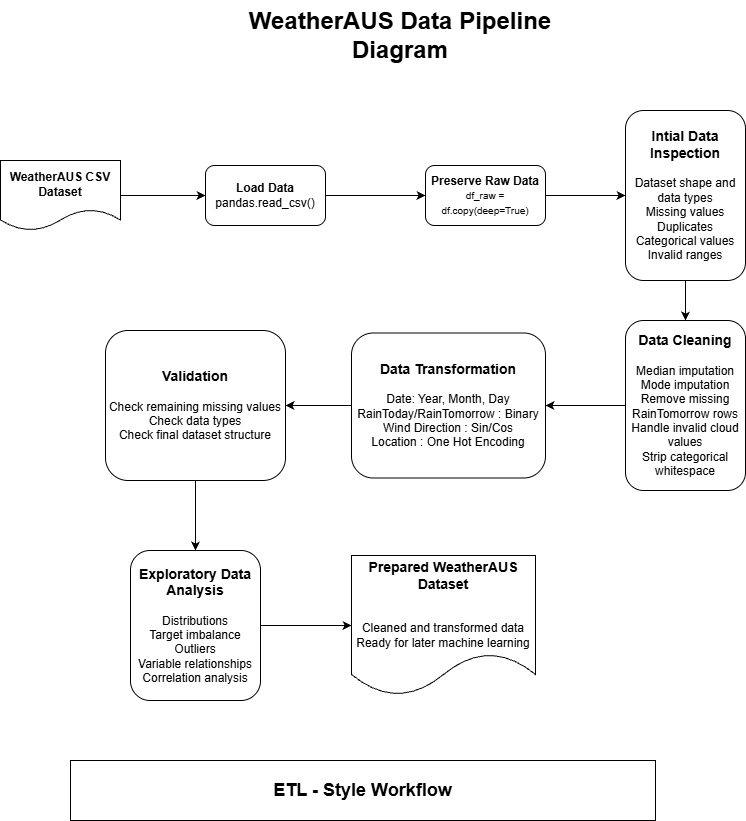

The diagram above was exported from draw.io. Its source (the exported page's mxGraphModel, read from the mxfile embedded in the PNG):
<mxGraphModel dx="1688" dy="772" grid="1" gridSize="10" guides="1" tooltips="1" connect="1" arrows="1" fold="1" page="1" pageScale="1" pageWidth="827" pageHeight="1169" math="0" shadow="0">
  <root>
    <mxCell id="0" />
    <mxCell id="1" parent="0" />
    <mxCell id="59nErtiR720pY2Uk2Yeg-20" edge="1" parent="1" source="59nErtiR720pY2Uk2Yeg-2" style="edgeStyle=orthogonalEdgeStyle;rounded=0;orthogonalLoop=1;jettySize=auto;html=1;" target="59nErtiR720pY2Uk2Yeg-3" value="">
      <mxGeometry relative="1" as="geometry" />
    </mxCell>
    <mxCell id="59nErtiR720pY2Uk2Yeg-2" parent="1" style="shape=document;whiteSpace=wrap;html=1;boundedLbl=1;" value="&lt;b&gt;WeatherAUS CSV Dataset&lt;/b&gt;" vertex="1">
      <mxGeometry height="70" width="120" x="40" y="180" as="geometry" />
    </mxCell>
    <mxCell id="59nErtiR720pY2Uk2Yeg-21" edge="1" parent="1" source="59nErtiR720pY2Uk2Yeg-3" style="edgeStyle=orthogonalEdgeStyle;rounded=0;orthogonalLoop=1;jettySize=auto;html=1;" target="59nErtiR720pY2Uk2Yeg-5" value="">
      <mxGeometry relative="1" as="geometry" />
    </mxCell>
    <mxCell id="59nErtiR720pY2Uk2Yeg-3" parent="1" style="rounded=1;whiteSpace=wrap;html=1;" value="&lt;b&gt;Load Data&lt;/b&gt;&lt;div&gt;pandas.read_csv()&lt;/div&gt;" vertex="1">
      <mxGeometry height="60" width="120" x="245" y="185" as="geometry" />
    </mxCell>
    <mxCell id="59nErtiR720pY2Uk2Yeg-23" edge="1" parent="1" source="59nErtiR720pY2Uk2Yeg-4" style="edgeStyle=orthogonalEdgeStyle;rounded=0;orthogonalLoop=1;jettySize=auto;html=1;" target="59nErtiR720pY2Uk2Yeg-6" value="">
      <mxGeometry relative="1" as="geometry" />
    </mxCell>
    <mxCell id="59nErtiR720pY2Uk2Yeg-4" parent="1" style="rounded=1;whiteSpace=wrap;html=1;" value="&lt;font style=&quot;font-size: 14px;&quot;&gt;&lt;b&gt;Intial Data Inspection&lt;/b&gt;&lt;/font&gt;&lt;div&gt;&lt;br&gt;&lt;/div&gt;&lt;div&gt;Dataset shape and data types&lt;br&gt;Missing values&lt;br&gt;Duplicates&lt;br&gt;Categorical values&lt;br&gt;Invalid ranges&lt;/div&gt;" vertex="1">
      <mxGeometry height="170" width="120" x="665" y="130" as="geometry" />
    </mxCell>
    <mxCell id="59nErtiR720pY2Uk2Yeg-22" edge="1" parent="1" source="59nErtiR720pY2Uk2Yeg-5" style="edgeStyle=orthogonalEdgeStyle;rounded=0;orthogonalLoop=1;jettySize=auto;html=1;" target="59nErtiR720pY2Uk2Yeg-4" value="">
      <mxGeometry relative="1" as="geometry" />
    </mxCell>
    <mxCell id="59nErtiR720pY2Uk2Yeg-5" parent="1" style="rounded=1;whiteSpace=wrap;html=1;" value="&lt;b&gt;Preserve Raw Data&lt;/b&gt;&lt;div&gt;&lt;font style=&quot;font-size: 10px;&quot;&gt;df_raw = df.copy(deep=True)&lt;/font&gt;&lt;/div&gt;" vertex="1">
      <mxGeometry height="60" width="120" x="465" y="185" as="geometry" />
    </mxCell>
    <mxCell id="59nErtiR720pY2Uk2Yeg-24" edge="1" parent="1" source="59nErtiR720pY2Uk2Yeg-6" style="edgeStyle=orthogonalEdgeStyle;rounded=0;orthogonalLoop=1;jettySize=auto;html=1;" target="59nErtiR720pY2Uk2Yeg-7" value="">
      <mxGeometry relative="1" as="geometry" />
    </mxCell>
    <mxCell id="59nErtiR720pY2Uk2Yeg-6" parent="1" style="rounded=1;whiteSpace=wrap;html=1;" value="&lt;b&gt;&lt;font style=&quot;font-size: 14px;&quot;&gt;Data Cleaning&lt;/font&gt;&lt;/b&gt;&lt;div&gt;&lt;br&gt;&lt;/div&gt;&lt;div&gt;Median imputation&lt;br/&gt;Mode imputation&lt;br/&gt;Remove missing RainTomorrow rows&lt;br/&gt;Handle invalid cloud values&lt;br/&gt;Strip categorical whitespace&lt;/div&gt;" vertex="1">
      <mxGeometry height="170" width="120" x="665" y="340" as="geometry" />
    </mxCell>
    <mxCell id="59nErtiR720pY2Uk2Yeg-25" edge="1" parent="1" source="59nErtiR720pY2Uk2Yeg-7" style="edgeStyle=orthogonalEdgeStyle;rounded=0;orthogonalLoop=1;jettySize=auto;html=1;" target="59nErtiR720pY2Uk2Yeg-8" value="">
      <mxGeometry relative="1" as="geometry" />
    </mxCell>
    <mxCell id="59nErtiR720pY2Uk2Yeg-7" parent="1" style="rounded=1;whiteSpace=wrap;html=1;" value="&lt;font style=&quot;font-size: 14px;&quot;&gt;&lt;b&gt;Data Transformation&lt;/b&gt;&lt;/font&gt;&lt;div&gt;&lt;br&gt;&lt;/div&gt;&lt;div&gt;Date: Year, Month, Day&lt;/div&gt;&lt;div&gt;RainToday/RainTomorrow : Binary&lt;/div&gt;&lt;div&gt;Wind Direction : Sin/Cos&lt;/div&gt;&lt;div&gt;Location : One Hot Encoding&lt;/div&gt;" vertex="1">
      <mxGeometry height="145" width="194" x="391" y="352.5" as="geometry" />
    </mxCell>
    <mxCell id="59nErtiR720pY2Uk2Yeg-26" edge="1" parent="1" source="59nErtiR720pY2Uk2Yeg-8" style="edgeStyle=orthogonalEdgeStyle;rounded=0;orthogonalLoop=1;jettySize=auto;html=1;" target="59nErtiR720pY2Uk2Yeg-9" value="">
      <mxGeometry relative="1" as="geometry" />
    </mxCell>
    <mxCell id="59nErtiR720pY2Uk2Yeg-8" parent="1" style="rounded=1;whiteSpace=wrap;html=1;" value="&lt;b&gt;&lt;font style=&quot;font-size: 14px;&quot;&gt;Validation&lt;/font&gt;&lt;/b&gt;&lt;div&gt;&lt;br&gt;&lt;/div&gt;&lt;div&gt;Check remaining missing values&lt;br/&gt;Check data types&lt;br/&gt;Check final dataset structure&lt;/div&gt;" vertex="1">
      <mxGeometry height="150" width="180" x="145" y="350" as="geometry" />
    </mxCell>
    <mxCell id="59nErtiR720pY2Uk2Yeg-27" edge="1" parent="1" source="59nErtiR720pY2Uk2Yeg-9" style="edgeStyle=orthogonalEdgeStyle;rounded=0;orthogonalLoop=1;jettySize=auto;html=1;" target="59nErtiR720pY2Uk2Yeg-10" value="">
      <mxGeometry relative="1" as="geometry" />
    </mxCell>
    <mxCell id="59nErtiR720pY2Uk2Yeg-9" parent="1" style="rounded=1;whiteSpace=wrap;html=1;" value="&lt;b&gt;&lt;font style=&quot;font-size: 14px;&quot;&gt;Exploratory Data Analysis&lt;/font&gt;&lt;/b&gt;&lt;div&gt;&lt;br&gt;&lt;/div&gt;&lt;div&gt;Distributions&lt;br&gt;Target imbalance&lt;br&gt;Outliers&lt;br&gt;Variable relationships&lt;br&gt;Correlation analysis&lt;/div&gt;" vertex="1">
      <mxGeometry height="150" width="130" x="170" y="570" as="geometry" />
    </mxCell>
    <mxCell id="59nErtiR720pY2Uk2Yeg-10" parent="1" style="shape=document;whiteSpace=wrap;html=1;boundedLbl=1;" value="&lt;b&gt;&lt;font style=&quot;font-size: 14px;&quot;&gt;Prepared WeatherAUS Dataset&lt;/font&gt;&lt;/b&gt;&lt;div&gt;&lt;br&gt;&lt;/div&gt;&lt;div&gt;&lt;br&gt;&lt;/div&gt;&lt;div&gt;Cleaned and transformed data&lt;br&gt;Ready for later machine learning&lt;/div&gt;" vertex="1">
      <mxGeometry height="140" width="184" x="391" y="575" as="geometry" />
    </mxCell>
    <mxCell id="59nErtiR720pY2Uk2Yeg-28" parent="1" style="whiteSpace=wrap;html=1;" value="&lt;b&gt;&lt;font style=&quot;font-size: 18px;&quot;&gt;ETL - Style Workflow&lt;/font&gt;&lt;/b&gt;" vertex="1">
      <mxGeometry height="60" width="585" x="110" y="780" as="geometry" />
    </mxCell>
    <mxCell id="59nErtiR720pY2Uk2Yeg-29" parent="1" style="text;html=1;whiteSpace=wrap;strokeColor=none;fillColor=none;align=center;verticalAlign=middle;rounded=0;" value="&lt;font style=&quot;font-size: 24px;&quot;&gt;&lt;b&gt;WeatherAUS Data Pipeline Diagram&lt;/b&gt;&lt;/font&gt;" vertex="1">
      <mxGeometry height="70" width="360" x="260" y="20" as="geometry" />
    </mxCell>
  </root>
</mxGraphModel>